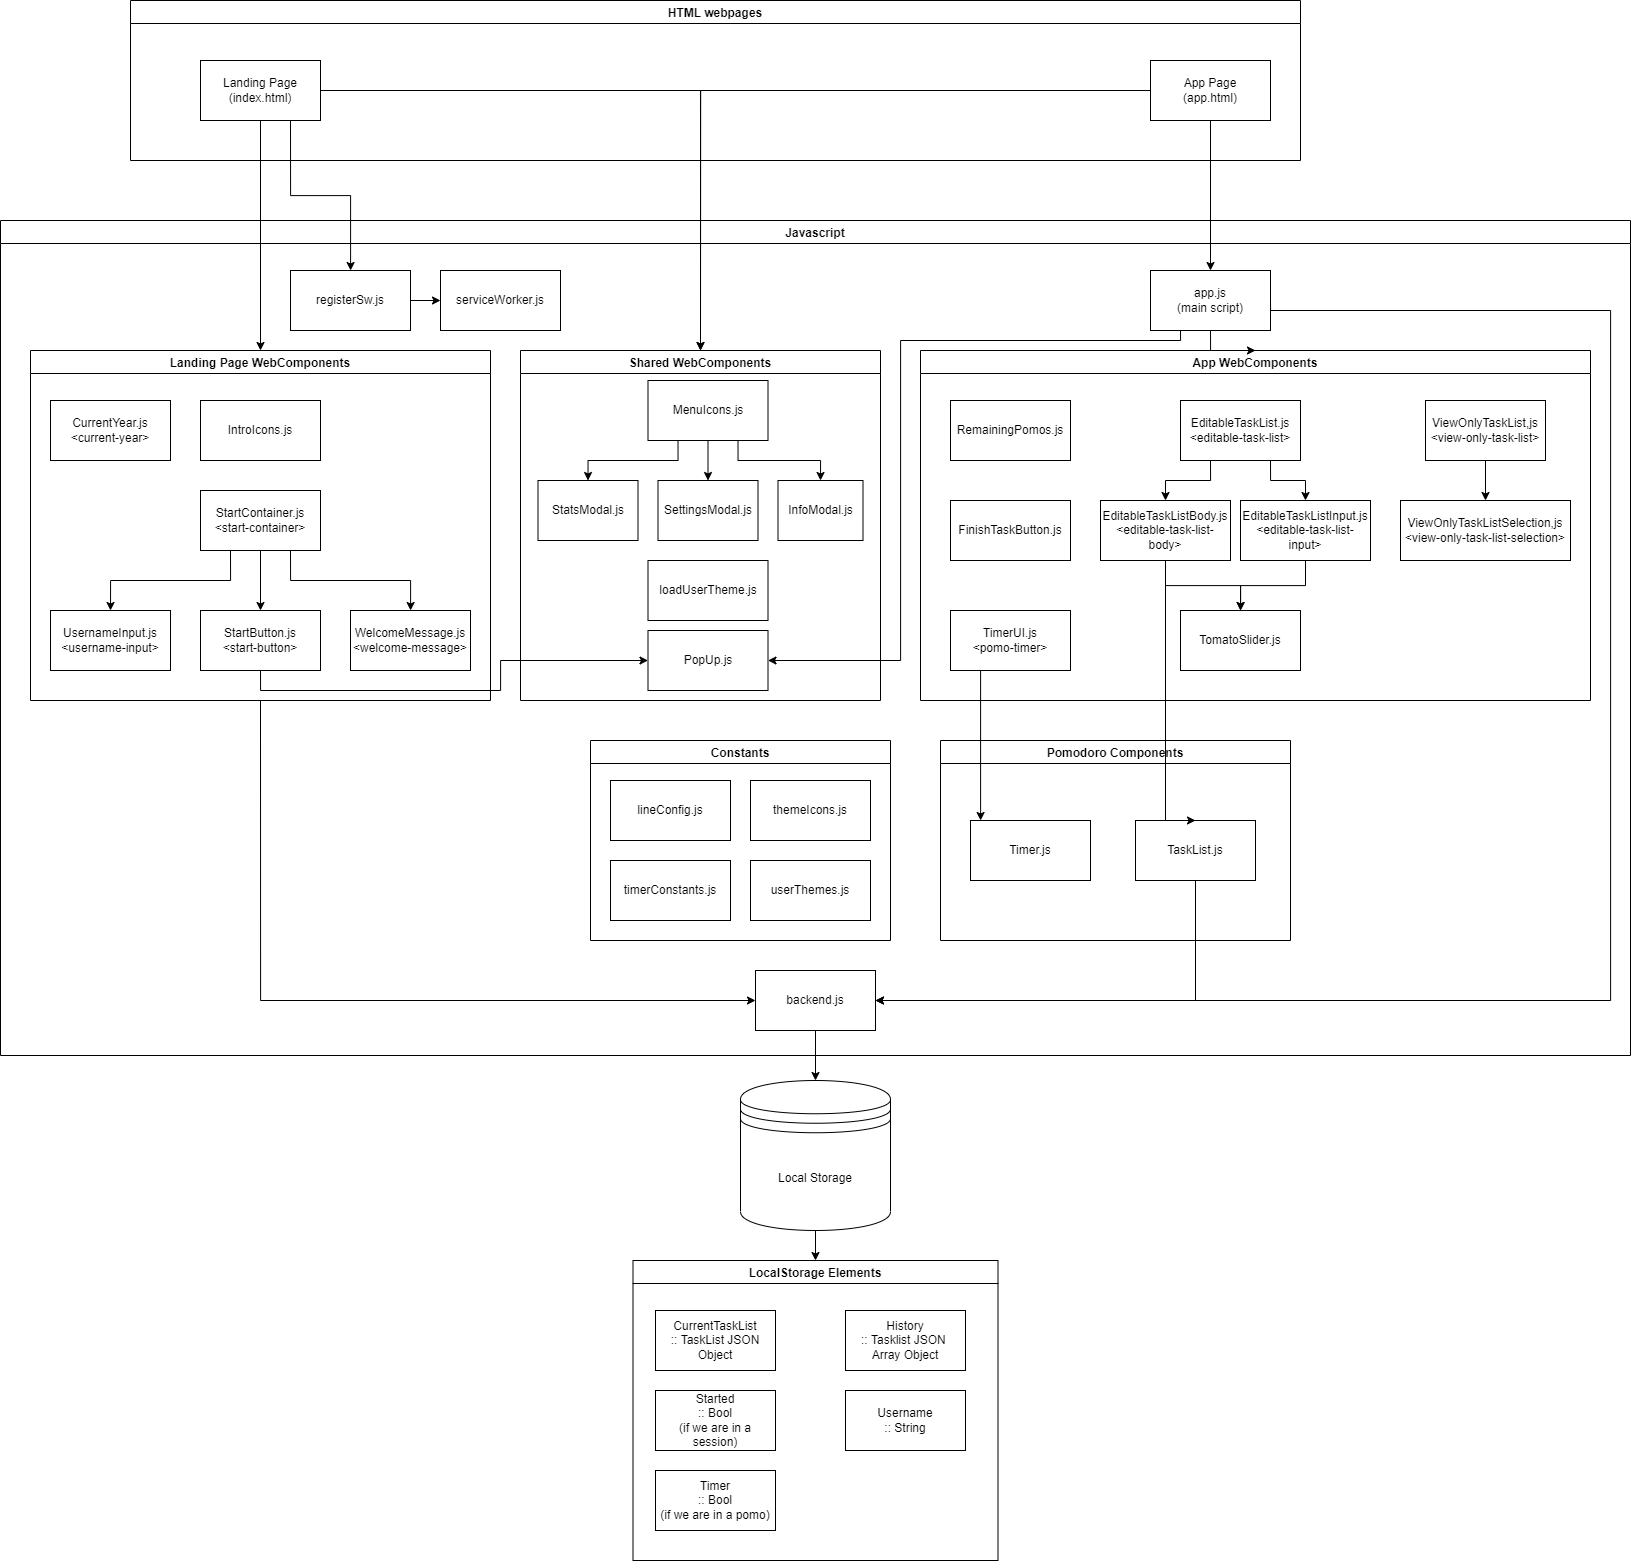

The diagram above was exported from draw.io. Its source (the exported page's mxGraphModel, read from the mxfile embedded in the PNG):
<mxGraphModel dx="2069" dy="1436" grid="1" gridSize="10" guides="1" tooltips="1" connect="1" arrows="1" fold="1" page="1" pageScale="1" pageWidth="850" pageHeight="1100" math="0" shadow="0">
  <root>
    <mxCell id="0" />
    <mxCell id="1" parent="0" />
    <mxCell id="2" value="HTML webpages" style="swimlane;" parent="1" vertex="1">
      <mxGeometry x="170" y="70" width="1170" height="160" as="geometry" />
    </mxCell>
    <mxCell id="5" value="Landing Page&lt;br&gt;(index.html)" style="rounded=0;whiteSpace=wrap;html=1;" parent="2" vertex="1">
      <mxGeometry x="70" y="60" width="120" height="60" as="geometry" />
    </mxCell>
    <mxCell id="7" value="App Page&lt;br&gt;(app.html)" style="rounded=0;whiteSpace=wrap;html=1;" parent="2" vertex="1">
      <mxGeometry x="1020" y="60" width="120" height="60" as="geometry" />
    </mxCell>
    <mxCell id="3" value="Javascript" style="swimlane;" parent="1" vertex="1">
      <mxGeometry x="40" y="290" width="1630" height="835" as="geometry" />
    </mxCell>
    <mxCell id="27" value="Landing Page WebComponents" style="swimlane;" parent="3" vertex="1">
      <mxGeometry x="30" y="130" width="460" height="350" as="geometry" />
    </mxCell>
    <mxCell id="14" value="StartContainer.js&lt;br&gt;&amp;lt;start-container&amp;gt;" style="rounded=0;whiteSpace=wrap;html=1;" parent="27" vertex="1">
      <mxGeometry x="170" y="140" width="120" height="60" as="geometry" />
    </mxCell>
    <mxCell id="15" value="UsernameInput.js&lt;br&gt;&amp;lt;username-input&amp;gt;" style="rounded=0;whiteSpace=wrap;html=1;" parent="27" vertex="1">
      <mxGeometry x="20" y="260" width="120" height="60" as="geometry" />
    </mxCell>
    <mxCell id="20" style="edgeStyle=orthogonalEdgeStyle;rounded=0;orthogonalLoop=1;jettySize=auto;html=1;exitX=0.25;exitY=1;exitDx=0;exitDy=0;entryX=0.5;entryY=0;entryDx=0;entryDy=0;" parent="27" source="14" target="15" edge="1">
      <mxGeometry relative="1" as="geometry" />
    </mxCell>
    <mxCell id="16" value="StartButton.js&lt;br&gt;&amp;lt;start-button&amp;gt;" style="rounded=0;whiteSpace=wrap;html=1;" parent="27" vertex="1">
      <mxGeometry x="170" y="260" width="120" height="60" as="geometry" />
    </mxCell>
    <mxCell id="21" style="edgeStyle=orthogonalEdgeStyle;rounded=0;orthogonalLoop=1;jettySize=auto;html=1;exitX=0.5;exitY=1;exitDx=0;exitDy=0;entryX=0.5;entryY=0;entryDx=0;entryDy=0;" parent="27" source="14" target="16" edge="1">
      <mxGeometry relative="1" as="geometry" />
    </mxCell>
    <mxCell id="17" value="WelcomeMessage.js&lt;br&gt;&amp;lt;welcome-message&amp;gt;" style="rounded=0;whiteSpace=wrap;html=1;" parent="27" vertex="1">
      <mxGeometry x="320" y="260" width="120" height="60" as="geometry" />
    </mxCell>
    <mxCell id="22" style="edgeStyle=orthogonalEdgeStyle;rounded=0;orthogonalLoop=1;jettySize=auto;html=1;exitX=0.75;exitY=1;exitDx=0;exitDy=0;" parent="27" source="14" target="17" edge="1">
      <mxGeometry relative="1" as="geometry" />
    </mxCell>
    <mxCell id="8" value="CurrentYear.js&lt;br&gt;&amp;lt;current-year&amp;gt;" style="rounded=0;whiteSpace=wrap;html=1;" parent="27" vertex="1">
      <mxGeometry x="20" y="50" width="120" height="60" as="geometry" />
    </mxCell>
    <mxCell id="169" value="IntroIcons.js" style="rounded=0;whiteSpace=wrap;html=1;" vertex="1" parent="27">
      <mxGeometry x="170" y="50" width="120" height="60" as="geometry" />
    </mxCell>
    <mxCell id="38" value="App WebComponents" style="swimlane;startSize=23;" parent="3" vertex="1">
      <mxGeometry x="920" y="130" width="670" height="350" as="geometry" />
    </mxCell>
    <mxCell id="56" style="edgeStyle=orthogonalEdgeStyle;rounded=0;orthogonalLoop=1;jettySize=auto;html=1;exitX=0.5;exitY=1;exitDx=0;exitDy=0;" parent="38" source="54" target="55" edge="1">
      <mxGeometry relative="1" as="geometry" />
    </mxCell>
    <mxCell id="54" value="ViewOnlyTaskList,js&lt;br&gt;&amp;lt;view-only-task-list&amp;gt;" style="rounded=0;whiteSpace=wrap;html=1;" parent="38" vertex="1">
      <mxGeometry x="505" y="50" width="120" height="60" as="geometry" />
    </mxCell>
    <mxCell id="55" value="ViewOnlyTaskListSelection,js&lt;br&gt;&amp;lt;view-only-task-list-selection&amp;gt;" style="rounded=0;whiteSpace=wrap;html=1;" parent="38" vertex="1">
      <mxGeometry x="480" y="150" width="170" height="60" as="geometry" />
    </mxCell>
    <mxCell id="65" value="TimerUI.js&lt;br&gt;&amp;lt;pomo-timer&amp;gt;" style="rounded=0;whiteSpace=wrap;html=1;" parent="38" vertex="1">
      <mxGeometry x="30" y="260" width="120" height="60" as="geometry" />
    </mxCell>
    <mxCell id="57" value="EditableTaskList.js&lt;br&gt;&amp;lt;editable-task-list&amp;gt;" style="rounded=0;whiteSpace=wrap;html=1;" parent="38" vertex="1">
      <mxGeometry x="260" y="50" width="120" height="60" as="geometry" />
    </mxCell>
    <mxCell id="182" style="edgeStyle=orthogonalEdgeStyle;rounded=0;html=1;" edge="1" parent="38" source="59" target="180">
      <mxGeometry relative="1" as="geometry" />
    </mxCell>
    <mxCell id="59" value="EditableTaskListBody.js&lt;br&gt;&amp;lt;editable-task-list-body&amp;gt;" style="rounded=0;whiteSpace=wrap;html=1;" parent="38" vertex="1">
      <mxGeometry x="180" y="150" width="130" height="60" as="geometry" />
    </mxCell>
    <mxCell id="61" style="edgeStyle=orthogonalEdgeStyle;rounded=0;orthogonalLoop=1;jettySize=auto;html=1;exitX=0.25;exitY=1;exitDx=0;exitDy=0;entryX=0.5;entryY=0;entryDx=0;entryDy=0;" parent="38" source="57" target="59" edge="1">
      <mxGeometry relative="1" as="geometry" />
    </mxCell>
    <mxCell id="214" style="edgeStyle=orthogonalEdgeStyle;rounded=0;html=1;exitX=0.5;exitY=1;exitDx=0;exitDy=0;entryX=0.5;entryY=0;entryDx=0;entryDy=0;" edge="1" parent="38" source="60" target="180">
      <mxGeometry relative="1" as="geometry" />
    </mxCell>
    <mxCell id="60" value="EditableTaskListInput.js&lt;br&gt;&amp;lt;editable-task-list-input&amp;gt;" style="rounded=0;whiteSpace=wrap;html=1;" parent="38" vertex="1">
      <mxGeometry x="320" y="150" width="130" height="60" as="geometry" />
    </mxCell>
    <mxCell id="62" style="edgeStyle=orthogonalEdgeStyle;rounded=0;orthogonalLoop=1;jettySize=auto;html=1;exitX=0.75;exitY=1;exitDx=0;exitDy=0;entryX=0.5;entryY=0;entryDx=0;entryDy=0;" parent="38" source="57" target="60" edge="1">
      <mxGeometry relative="1" as="geometry" />
    </mxCell>
    <mxCell id="112" value="FinishTaskButton.js" style="rounded=0;whiteSpace=wrap;html=1;" vertex="1" parent="38">
      <mxGeometry x="30" y="150" width="120" height="60" as="geometry" />
    </mxCell>
    <mxCell id="176" value="RemainingPomos.js&lt;br&gt;" style="rounded=0;whiteSpace=wrap;html=1;" vertex="1" parent="38">
      <mxGeometry x="30" y="50" width="120" height="60" as="geometry" />
    </mxCell>
    <mxCell id="180" value="TomatoSlider.js" style="rounded=0;whiteSpace=wrap;html=1;" vertex="1" parent="38">
      <mxGeometry x="260" y="260" width="120" height="60" as="geometry" />
    </mxCell>
    <mxCell id="43" style="edgeStyle=orthogonalEdgeStyle;rounded=0;orthogonalLoop=1;jettySize=auto;html=1;exitX=0.5;exitY=1;exitDx=0;exitDy=0;entryX=0.5;entryY=0;entryDx=0;entryDy=0;" parent="3" source="42" target="38" edge="1">
      <mxGeometry relative="1" as="geometry" />
    </mxCell>
    <mxCell id="67" style="edgeStyle=orthogonalEdgeStyle;rounded=0;orthogonalLoop=1;jettySize=auto;html=1;exitX=0.25;exitY=1;exitDx=0;exitDy=0;entryX=1;entryY=0.5;entryDx=0;entryDy=0;" parent="3" source="42" target="24" edge="1">
      <mxGeometry relative="1" as="geometry">
        <Array as="points">
          <mxPoint x="1180" y="120" />
          <mxPoint x="900" y="120" />
          <mxPoint x="900" y="440" />
        </Array>
      </mxGeometry>
    </mxCell>
    <mxCell id="42" value="app.js&lt;br&gt;(main script)" style="rounded=0;whiteSpace=wrap;html=1;" parent="3" vertex="1">
      <mxGeometry x="1150" y="50" width="120" height="60" as="geometry" />
    </mxCell>
    <mxCell id="199" value="Shared WebComponents" style="swimlane;container=0;startSize=23;" vertex="1" parent="3">
      <mxGeometry x="520" y="130" width="360" height="350" as="geometry" />
    </mxCell>
    <mxCell id="175" value="MenuIcons.js&lt;br&gt;" style="rounded=0;whiteSpace=wrap;html=1;" vertex="1" parent="199">
      <mxGeometry x="127.5" y="30" width="120" height="60" as="geometry" />
    </mxCell>
    <mxCell id="179" value="StatsModal.js&lt;br&gt;" style="rounded=0;whiteSpace=wrap;html=1;" vertex="1" parent="199">
      <mxGeometry x="17.5" y="130" width="100" height="60" as="geometry" />
    </mxCell>
    <mxCell id="178" value="SettingsModal.js" style="rounded=0;whiteSpace=wrap;html=1;" vertex="1" parent="199">
      <mxGeometry x="137.5" y="130" width="100" height="60" as="geometry" />
    </mxCell>
    <mxCell id="185" style="edgeStyle=orthogonalEdgeStyle;rounded=0;html=1;exitX=0.25;exitY=1;exitDx=0;exitDy=0;entryX=0.5;entryY=0;entryDx=0;entryDy=0;" edge="1" parent="199" source="175" target="179">
      <mxGeometry relative="1" as="geometry" />
    </mxCell>
    <mxCell id="24" value="PopUp.js" style="rounded=0;whiteSpace=wrap;html=1;" parent="199" vertex="1">
      <mxGeometry x="127.5" y="280" width="120" height="60" as="geometry" />
    </mxCell>
    <mxCell id="139" value="InfoModal.js" style="rounded=0;whiteSpace=wrap;html=1;" vertex="1" parent="199">
      <mxGeometry x="257.5" y="130" width="85" height="60" as="geometry" />
    </mxCell>
    <mxCell id="184" style="edgeStyle=orthogonalEdgeStyle;rounded=0;html=1;exitX=0.5;exitY=1;exitDx=0;exitDy=0;entryX=0.5;entryY=0;entryDx=0;entryDy=0;" edge="1" parent="199" source="175" target="178">
      <mxGeometry relative="1" as="geometry" />
    </mxCell>
    <mxCell id="186" style="edgeStyle=orthogonalEdgeStyle;rounded=0;html=1;exitX=0.75;exitY=1;exitDx=0;exitDy=0;entryX=0.5;entryY=0;entryDx=0;entryDy=0;" edge="1" parent="199" source="175" target="139">
      <mxGeometry relative="1" as="geometry" />
    </mxCell>
    <mxCell id="283" value="loadUserTheme.js" style="rounded=0;whiteSpace=wrap;html=1;" vertex="1" parent="199">
      <mxGeometry x="127.5" y="210" width="120" height="60" as="geometry" />
    </mxCell>
    <mxCell id="202" style="edgeStyle=orthogonalEdgeStyle;rounded=0;orthogonalLoop=1;jettySize=auto;html=1;exitX=0.25;exitY=1;exitDx=0;exitDy=0;entryX=0.5;entryY=0;entryDx=0;entryDy=0;" edge="1" parent="3" target="201">
      <mxGeometry relative="1" as="geometry">
        <mxPoint x="680" y="280" as="sourcePoint" />
      </mxGeometry>
    </mxCell>
    <mxCell id="204" style="edgeStyle=orthogonalEdgeStyle;rounded=0;orthogonalLoop=1;jettySize=auto;html=1;exitX=0.5;exitY=1;exitDx=0;exitDy=0;entryX=0.5;entryY=0;entryDx=0;entryDy=0;" edge="1" parent="3" target="203">
      <mxGeometry relative="1" as="geometry">
        <mxPoint x="710" y="280" as="sourcePoint" />
      </mxGeometry>
    </mxCell>
    <mxCell id="206" style="edgeStyle=orthogonalEdgeStyle;rounded=0;orthogonalLoop=1;jettySize=auto;html=1;exitX=0.75;exitY=1;exitDx=0;exitDy=0;" edge="1" parent="3" target="205">
      <mxGeometry relative="1" as="geometry">
        <mxPoint x="740" y="280" as="sourcePoint" />
      </mxGeometry>
    </mxCell>
    <mxCell id="227" style="edgeStyle=orthogonalEdgeStyle;rounded=0;html=1;exitX=0.5;exitY=1;exitDx=0;exitDy=0;" edge="1" parent="3" source="16" target="24">
      <mxGeometry relative="1" as="geometry">
        <Array as="points">
          <mxPoint x="260" y="470" />
          <mxPoint x="500" y="470" />
          <mxPoint x="500" y="440" />
        </Array>
      </mxGeometry>
    </mxCell>
    <mxCell id="278" value="" style="group" vertex="1" connectable="0" parent="3">
      <mxGeometry x="590" y="520" width="300" height="200" as="geometry" />
    </mxCell>
    <mxCell id="215" value="themeIcons.js" style="rounded=0;whiteSpace=wrap;html=1;" vertex="1" parent="278">
      <mxGeometry x="160" y="40" width="120" height="60" as="geometry" />
    </mxCell>
    <mxCell id="216" value="userThemes.js" style="rounded=0;whiteSpace=wrap;html=1;" vertex="1" parent="278">
      <mxGeometry x="160" y="120" width="120" height="60" as="geometry" />
    </mxCell>
    <mxCell id="95" value="lineConfig.js" style="rounded=0;whiteSpace=wrap;html=1;" parent="278" vertex="1">
      <mxGeometry x="20" y="40" width="120" height="60" as="geometry" />
    </mxCell>
    <mxCell id="94" value="timerConstants.js" style="rounded=0;whiteSpace=wrap;html=1;" parent="278" vertex="1">
      <mxGeometry x="20" y="120" width="120" height="60" as="geometry" />
    </mxCell>
    <mxCell id="217" value="Constants" style="swimlane;container=0;startSize=23;" vertex="1" parent="278">
      <mxGeometry width="300" height="200" as="geometry" />
    </mxCell>
    <mxCell id="221" style="edgeStyle=orthogonalEdgeStyle;rounded=0;html=1;exitX=0.25;exitY=1;exitDx=0;exitDy=0;entryX=0.5;entryY=0;entryDx=0;entryDy=0;" edge="1" parent="217" target="219">
      <mxGeometry relative="1" as="geometry">
        <mxPoint x="157.5" y="110.00000000000023" as="sourcePoint" />
      </mxGeometry>
    </mxCell>
    <mxCell id="224" style="edgeStyle=orthogonalEdgeStyle;rounded=0;html=1;exitX=0.5;exitY=1;exitDx=0;exitDy=0;entryX=0.5;entryY=0;entryDx=0;entryDy=0;" edge="1" parent="217" target="220">
      <mxGeometry relative="1" as="geometry">
        <mxPoint x="187.5" y="110.00000000000023" as="sourcePoint" />
      </mxGeometry>
    </mxCell>
    <mxCell id="225" style="edgeStyle=orthogonalEdgeStyle;rounded=0;html=1;exitX=0.75;exitY=1;exitDx=0;exitDy=0;entryX=0.5;entryY=0;entryDx=0;entryDy=0;" edge="1" parent="217" target="223">
      <mxGeometry relative="1" as="geometry">
        <mxPoint x="217.5" y="110.00000000000023" as="sourcePoint" />
      </mxGeometry>
    </mxCell>
    <mxCell id="282" style="edgeStyle=orthogonalEdgeStyle;rounded=0;html=1;" edge="1" parent="3" source="279" target="280">
      <mxGeometry relative="1" as="geometry" />
    </mxCell>
    <mxCell id="279" value="registerSw.js" style="rounded=0;whiteSpace=wrap;html=1;" vertex="1" parent="3">
      <mxGeometry x="290" y="50" width="120" height="60" as="geometry" />
    </mxCell>
    <mxCell id="280" value="serviceWorker.js" style="rounded=0;whiteSpace=wrap;html=1;" vertex="1" parent="3">
      <mxGeometry x="440" y="50" width="120" height="60" as="geometry" />
    </mxCell>
    <mxCell id="4" value="Pomodoro Components" style="swimlane;startSize=23;" parent="3" vertex="1">
      <mxGeometry x="940" y="520" width="350" height="200" as="geometry" />
    </mxCell>
    <mxCell id="10" value="TaskList.js" style="rounded=0;whiteSpace=wrap;html=1;" parent="4" vertex="1">
      <mxGeometry x="195" y="80" width="120" height="60" as="geometry" />
    </mxCell>
    <mxCell id="11" value="Timer.js" style="rounded=0;whiteSpace=wrap;html=1;" parent="4" vertex="1">
      <mxGeometry x="30" y="80" width="120" height="60" as="geometry" />
    </mxCell>
    <mxCell id="63" style="edgeStyle=orthogonalEdgeStyle;rounded=0;orthogonalLoop=1;jettySize=auto;html=1;exitX=0.5;exitY=1;exitDx=0;exitDy=0;entryX=0.5;entryY=0;entryDx=0;entryDy=0;" parent="3" source="59" target="10" edge="1">
      <mxGeometry relative="1" as="geometry">
        <Array as="points">
          <mxPoint x="1165" y="600" />
          <mxPoint x="1195" y="600" />
        </Array>
      </mxGeometry>
    </mxCell>
    <mxCell id="66" style="edgeStyle=orthogonalEdgeStyle;rounded=0;orthogonalLoop=1;jettySize=auto;html=1;exitX=0.5;exitY=1;exitDx=0;exitDy=0;" parent="3" source="65" target="11" edge="1">
      <mxGeometry relative="1" as="geometry">
        <Array as="points">
          <mxPoint x="980" y="590" />
          <mxPoint x="980" y="590" />
        </Array>
      </mxGeometry>
    </mxCell>
    <mxCell id="284" value="backend.js" style="rounded=0;whiteSpace=wrap;html=1;" vertex="1" parent="3">
      <mxGeometry x="755" y="750" width="120" height="60" as="geometry" />
    </mxCell>
    <mxCell id="110" style="edgeStyle=orthogonalEdgeStyle;rounded=0;orthogonalLoop=1;jettySize=auto;html=1;exitX=0.5;exitY=1;exitDx=0;exitDy=0;entryX=0;entryY=0.5;entryDx=0;entryDy=0;" parent="3" source="27" target="284" edge="1">
      <mxGeometry relative="1" as="geometry" />
    </mxCell>
    <mxCell id="213" style="edgeStyle=orthogonalEdgeStyle;rounded=0;html=1;exitX=0.5;exitY=1;exitDx=0;exitDy=0;entryX=1;entryY=0.5;entryDx=0;entryDy=0;" edge="1" parent="3" source="10" target="284">
      <mxGeometry relative="1" as="geometry">
        <Array as="points">
          <mxPoint x="1195" y="780" />
        </Array>
      </mxGeometry>
    </mxCell>
    <mxCell id="111" style="edgeStyle=orthogonalEdgeStyle;rounded=0;orthogonalLoop=1;jettySize=auto;html=1;exitX=1;exitY=0.5;exitDx=0;exitDy=0;entryX=1;entryY=0.5;entryDx=0;entryDy=0;" parent="3" source="42" target="284" edge="1">
      <mxGeometry relative="1" as="geometry">
        <Array as="points">
          <mxPoint x="1270" y="90" />
          <mxPoint x="1610" y="90" />
          <mxPoint x="1610" y="780" />
        </Array>
        <mxPoint x="890" y="935" as="targetPoint" />
      </mxGeometry>
    </mxCell>
    <mxCell id="99" style="edgeStyle=orthogonalEdgeStyle;rounded=0;orthogonalLoop=1;jettySize=auto;html=1;exitX=0.5;exitY=1;exitDx=0;exitDy=0;entryX=0.5;entryY=0;entryDx=0;entryDy=0;" parent="1" source="39" target="100" edge="1">
      <mxGeometry relative="1" as="geometry">
        <mxPoint x="1335.2857142857147" y="1150" as="targetPoint" />
      </mxGeometry>
    </mxCell>
    <mxCell id="39" value="Local Storage" style="shape=datastore;whiteSpace=wrap;html=1;" parent="1" vertex="1">
      <mxGeometry x="780" y="1150" width="150" height="150" as="geometry" />
    </mxCell>
    <mxCell id="41" style="edgeStyle=orthogonalEdgeStyle;rounded=0;orthogonalLoop=1;jettySize=auto;html=1;exitX=0.5;exitY=1;exitDx=0;exitDy=0;entryX=0.5;entryY=0;entryDx=0;entryDy=0;" parent="1" source="5" target="27" edge="1">
      <mxGeometry relative="1" as="geometry" />
    </mxCell>
    <mxCell id="44" style="edgeStyle=orthogonalEdgeStyle;rounded=0;orthogonalLoop=1;jettySize=auto;html=1;exitX=0.5;exitY=1;exitDx=0;exitDy=0;entryX=0.5;entryY=0;entryDx=0;entryDy=0;" parent="1" source="7" target="42" edge="1">
      <mxGeometry relative="1" as="geometry" />
    </mxCell>
    <mxCell id="100" value="LocalStorage Elements" style="swimlane;" parent="1" vertex="1">
      <mxGeometry x="672.5" y="1330" width="365" height="300" as="geometry" />
    </mxCell>
    <mxCell id="102" value="CurrentTaskList&lt;br&gt;:: TaskList JSON Object" style="rounded=0;whiteSpace=wrap;html=1;" parent="100" vertex="1">
      <mxGeometry x="22.5" y="50" width="120" height="60" as="geometry" />
    </mxCell>
    <mxCell id="103" value="Started&lt;br&gt;:: Bool&lt;br&gt;(if we are in a session)" style="rounded=0;whiteSpace=wrap;html=1;" parent="100" vertex="1">
      <mxGeometry x="22.5" y="130" width="120" height="60" as="geometry" />
    </mxCell>
    <mxCell id="104" value="Timer&lt;br&gt;:: Bool&lt;br&gt;(if we are in a pomo)" style="rounded=0;whiteSpace=wrap;html=1;" parent="100" vertex="1">
      <mxGeometry x="22.5" y="210" width="120" height="60" as="geometry" />
    </mxCell>
    <mxCell id="105" value="Username&lt;br&gt;:: String" style="rounded=0;whiteSpace=wrap;html=1;" parent="100" vertex="1">
      <mxGeometry x="212.5" y="130" width="120" height="60" as="geometry" />
    </mxCell>
    <mxCell id="106" value="History&lt;br&gt;:: Tasklist JSON &lt;br&gt;Array Object" style="rounded=0;whiteSpace=wrap;html=1;" parent="100" vertex="1">
      <mxGeometry x="212.5" y="50" width="120" height="60" as="geometry" />
    </mxCell>
    <mxCell id="211" style="edgeStyle=orthogonalEdgeStyle;rounded=0;html=1;exitX=1;exitY=0.5;exitDx=0;exitDy=0;entryX=0.5;entryY=0;entryDx=0;entryDy=0;" edge="1" parent="1" source="5" target="199">
      <mxGeometry relative="1" as="geometry" />
    </mxCell>
    <mxCell id="212" style="edgeStyle=orthogonalEdgeStyle;rounded=0;html=1;exitX=0;exitY=0.5;exitDx=0;exitDy=0;" edge="1" parent="1" source="7">
      <mxGeometry relative="1" as="geometry">
        <mxPoint x="740" y="420" as="targetPoint" />
      </mxGeometry>
    </mxCell>
    <mxCell id="281" style="edgeStyle=orthogonalEdgeStyle;rounded=0;html=1;exitX=0.75;exitY=1;exitDx=0;exitDy=0;" edge="1" parent="1" source="5" target="279">
      <mxGeometry relative="1" as="geometry" />
    </mxCell>
    <mxCell id="295" style="edgeStyle=orthogonalEdgeStyle;rounded=0;html=1;exitX=0.5;exitY=1;exitDx=0;exitDy=0;" edge="1" parent="1" source="284" target="39">
      <mxGeometry relative="1" as="geometry" />
    </mxCell>
  </root>
</mxGraphModel>